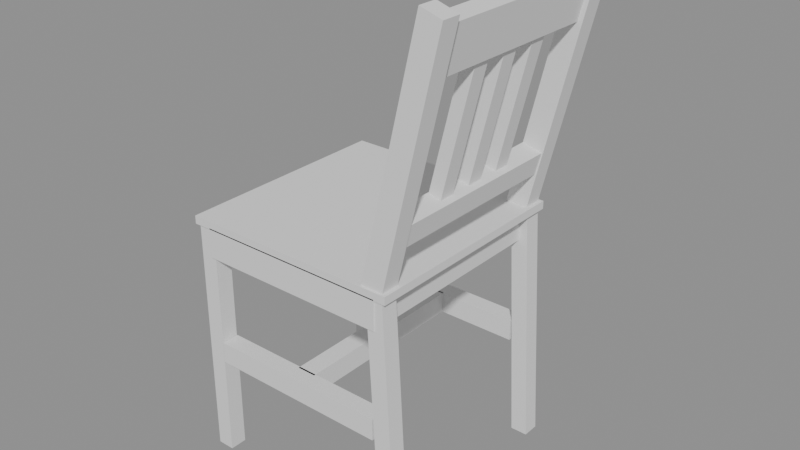 # Source: modelado_personaje.blend  (saved by Blender 5.1.29; exported with 4.5.12 LTS)
import bpy
from mathutils import Matrix  # noqa: F401  (used for matrix-valued properties, if any)

bpy.ops.wm.read_factory_settings(use_empty=True)
scene = bpy.context.scene
scene.name = 'Silla'

# ---- meshes
me_cube_270 = bpy.data.meshes.new('Cube.270')
me_cube_270.from_pydata([(-1.0, -1.0, -1.0), (-1.0, -1.0, 1.0), (-1.0, 1.0, -1.0), (-1.0, 1.0, 1.0), (1.0, -1.0, -1.0), (1.0, -1.0, 1.0), (1.0, 1.0, -1.0), (1.0, 1.0, 1.0)], [], [(0, 1, 3, 2), (2, 3, 7, 6), (6, 7, 5, 4), (4, 5, 1, 0), (2, 6, 4, 0), (7, 3, 1, 5)])
_uv = me_cube_270.uv_layers.new(name='UVMap')
_uv.uv.foreach_set('vector', [0.375, 0.0, 0.625, 0.0, 0.625, 0.25, 0.375, 0.25, 0.375, 0.25, 0.625, 0.25, 0.625, 0.5, 0.375, 0.5, 0.375, 0.5, 0.625, 0.5, 0.625, 0.75, 0.375, 0.75, 0.375, 0.75, 0.625, 0.75, 0.625, 1.0, 0.375, 1.0, 0.125, 0.5, 0.375, 0.5, 0.375, 0.75, 0.125, 0.75, 0.625, 0.5, 0.875, 0.5, 0.875, 0.75, 0.625, 0.75])
me_cube_270.update()
me_cube_271 = bpy.data.meshes.new('Cube.271')
me_cube_271.from_pydata([(-1.0, -1.0, -1.0), (-1.0, -1.0, 1.0), (-1.0, 1.0, -1.0), (-1.0, 1.0, 1.0), (1.0, -1.0, -1.0), (1.0, -1.0, 1.0), (1.0, 1.0, -1.0), (1.0, 1.0, 1.0)], [], [(0, 1, 3, 2), (2, 3, 7, 6), (6, 7, 5, 4), (4, 5, 1, 0), (2, 6, 4, 0), (7, 3, 1, 5)])
_uv = me_cube_271.uv_layers.new(name='UVMap')
_uv.uv.foreach_set('vector', [0.375, 0.0, 0.625, 0.0, 0.625, 0.25, 0.375, 0.25, 0.375, 0.25, 0.625, 0.25, 0.625, 0.5, 0.375, 0.5, 0.375, 0.5, 0.625, 0.5, 0.625, 0.75, 0.375, 0.75, 0.375, 0.75, 0.625, 0.75, 0.625, 1.0, 0.375, 1.0, 0.125, 0.5, 0.375, 0.5, 0.375, 0.75, 0.125, 0.75, 0.625, 0.5, 0.875, 0.5, 0.875, 0.75, 0.625, 0.75])
me_cube_271.update()
me_cube_272 = bpy.data.meshes.new('Cube.272')
me_cube_272.from_pydata([(-1.0, -1.0, -1.0), (-2.541, -1.0, 1.258), (-1.0, 1.0, -1.0), (-2.541, 1.0, 1.258), (1.0, -1.0, -1.0), (-0.5411, -1.0, 1.258), (1.0, 1.0, -1.0), (-0.5411, 1.0, 1.258)], [], [(0, 1, 3, 2), (2, 3, 7, 6), (6, 7, 5, 4), (4, 5, 1, 0), (2, 6, 4, 0), (7, 3, 1, 5)])
_uv = me_cube_272.uv_layers.new(name='UVMap')
_uv.uv.foreach_set('vector', [0.375, 0.0, 0.625, 0.0, 0.625, 0.25, 0.375, 0.25, 0.375, 0.25, 0.625, 0.25, 0.625, 0.5, 0.375, 0.5, 0.375, 0.5, 0.625, 0.5, 0.625, 0.75, 0.375, 0.75, 0.375, 0.75, 0.625, 0.75, 0.625, 1.0, 0.375, 1.0, 0.125, 0.5, 0.375, 0.5, 0.375, 0.75, 0.125, 0.75, 0.625, 0.5, 0.875, 0.5, 0.875, 0.75, 0.625, 0.75])
me_cube_272.update()
me_cube_273 = bpy.data.meshes.new('Cube.273')
me_cube_273.from_pydata([(-1.0, -1.0, -1.0), (-2.524, -1.0, 1.262), (-1.0, 1.0, -1.0), (-2.524, 1.0, 1.262), (1.0, -1.0, -1.0), (-0.5245, -1.0, 1.262), (1.0, 1.0, -1.0), (-0.5245, 1.0, 1.262)], [], [(0, 1, 3, 2), (2, 3, 7, 6), (6, 7, 5, 4), (4, 5, 1, 0), (2, 6, 4, 0), (7, 3, 1, 5)])
_uv = me_cube_273.uv_layers.new(name='UVMap')
_uv.uv.foreach_set('vector', [0.375, 0.0, 0.625, 0.0, 0.625, 0.25, 0.375, 0.25, 0.375, 0.25, 0.625, 0.25, 0.625, 0.5, 0.375, 0.5, 0.375, 0.5, 0.625, 0.5, 0.625, 0.75, 0.375, 0.75, 0.375, 0.75, 0.625, 0.75, 0.625, 1.0, 0.375, 1.0, 0.125, 0.5, 0.375, 0.5, 0.375, 0.75, 0.125, 0.75, 0.625, 0.5, 0.875, 0.5, 0.875, 0.75, 0.625, 0.75])
me_cube_273.update()
me_cube_274 = bpy.data.meshes.new('Cube.274')
me_cube_274.from_pydata([(-1.0, -1.0, -1.0), (-1.0, -1.0, 1.263), (-1.0, 1.0, -1.0), (-1.0, 1.0, 1.263), (1.0, -1.0, -1.0), (1.0, -1.0, 1.263), (1.0, 1.0, -1.0), (1.0, 1.0, 1.263)], [], [(0, 1, 3, 2), (2, 3, 7, 6), (6, 7, 5, 4), (4, 5, 1, 0), (2, 6, 4, 0), (7, 3, 1, 5)])
_uv = me_cube_274.uv_layers.new(name='UVMap')
_uv.uv.foreach_set('vector', [0.375, 0.0, 0.625, 0.0, 0.625, 0.25, 0.375, 0.25, 0.375, 0.25, 0.625, 0.25, 0.625, 0.5, 0.375, 0.5, 0.375, 0.5, 0.625, 0.5, 0.625, 0.75, 0.375, 0.75, 0.375, 0.75, 0.625, 0.75, 0.625, 1.0, 0.375, 1.0, 0.125, 0.5, 0.375, 0.5, 0.375, 0.75, 0.125, 0.75, 0.625, 0.5, 0.875, 0.5, 0.875, 0.75, 0.625, 0.75])
me_cube_274.update()
me_cube_275 = bpy.data.meshes.new('Cube.275')
me_cube_275.from_pydata([(-1.0, -1.0, -1.0), (-1.0, -1.0, 1.267), (-1.0, 1.0, -1.0), (-1.0, 1.0, 1.267), (1.0, -1.0, -1.0), (1.0, -1.0, 1.267), (1.0, 1.0, -1.0), (1.0, 1.0, 1.267)], [], [(0, 1, 3, 2), (2, 3, 7, 6), (6, 7, 5, 4), (4, 5, 1, 0), (2, 6, 4, 0), (7, 3, 1, 5)])
_uv = me_cube_275.uv_layers.new(name='UVMap')
_uv.uv.foreach_set('vector', [0.375, 0.0, 0.625, 0.0, 0.625, 0.25, 0.375, 0.25, 0.375, 0.25, 0.625, 0.25, 0.625, 0.5, 0.375, 0.5, 0.375, 0.5, 0.625, 0.5, 0.625, 0.75, 0.375, 0.75, 0.375, 0.75, 0.625, 0.75, 0.625, 1.0, 0.375, 1.0, 0.125, 0.5, 0.375, 0.5, 0.375, 0.75, 0.125, 0.75, 0.625, 0.5, 0.875, 0.5, 0.875, 0.75, 0.625, 0.75])
me_cube_275.update()
me_cube_276 = bpy.data.meshes.new('Cube.276')
me_cube_276.from_pydata([(-1.0, -1.0, -1.0), (-1.0, -1.0, 1.0), (-1.0, 1.0, -1.0), (-1.0, 1.0, 1.0), (1.0, -1.0, -1.0), (1.0, -1.0, 1.0), (1.0, 1.0, -1.0), (1.0, 1.0, 1.0)], [], [(0, 1, 3, 2), (2, 3, 7, 6), (6, 7, 5, 4), (4, 5, 1, 0), (2, 6, 4, 0), (7, 3, 1, 5)])
_uv = me_cube_276.uv_layers.new(name='UVMap')
_uv.uv.foreach_set('vector', [0.375, 0.0, 0.625, 0.0, 0.625, 0.25, 0.375, 0.25, 0.375, 0.25, 0.625, 0.25, 0.625, 0.5, 0.375, 0.5, 0.375, 0.5, 0.625, 0.5, 0.625, 0.75, 0.375, 0.75, 0.375, 0.75, 0.625, 0.75, 0.625, 1.0, 0.375, 1.0, 0.125, 0.5, 0.375, 0.5, 0.375, 0.75, 0.125, 0.75, 0.625, 0.5, 0.875, 0.5, 0.875, 0.75, 0.625, 0.75])
me_cube_276.update()
me_cube_277 = bpy.data.meshes.new('Cube.277')
me_cube_277.from_pydata([(-1.0, -1.0, -1.0), (-1.0, -1.0, 1.0), (-1.0, 1.0, -1.0), (-1.0, 1.0, 1.0), (1.0, -1.0, -1.0), (1.0, -1.0, 1.0), (1.0, 1.0, -1.0), (1.0, 1.0, 1.0)], [], [(0, 1, 3, 2), (2, 3, 7, 6), (6, 7, 5, 4), (4, 5, 1, 0), (2, 6, 4, 0), (7, 3, 1, 5)])
_uv = me_cube_277.uv_layers.new(name='UVMap')
_uv.uv.foreach_set('vector', [0.375, 0.0, 0.625, 0.0, 0.625, 0.25, 0.375, 0.25, 0.375, 0.25, 0.625, 0.25, 0.625, 0.5, 0.375, 0.5, 0.375, 0.5, 0.625, 0.5, 0.625, 0.75, 0.375, 0.75, 0.375, 0.75, 0.625, 0.75, 0.625, 1.0, 0.375, 1.0, 0.125, 0.5, 0.375, 0.5, 0.375, 0.75, 0.125, 0.75, 0.625, 0.5, 0.875, 0.5, 0.875, 0.75, 0.625, 0.75])
me_cube_277.update()
me_cube_278 = bpy.data.meshes.new('Cube.278')
me_cube_278.from_pydata([(-1.0, -1.0, -1.0), (-1.0, -1.0, 1.0), (-1.0, 1.0, -1.0), (-1.0, 1.0, 1.0), (1.0, -1.0, -1.0), (1.0, -1.0, 1.0), (1.0, 1.0, -1.0), (1.0, 1.0, 1.0)], [], [(0, 1, 3, 2), (2, 3, 7, 6), (6, 7, 5, 4), (4, 5, 1, 0), (2, 6, 4, 0), (7, 3, 1, 5)])
_uv = me_cube_278.uv_layers.new(name='UVMap')
_uv.uv.foreach_set('vector', [0.375, 0.0, 0.625, 0.0, 0.625, 0.25, 0.375, 0.25, 0.375, 0.25, 0.625, 0.25, 0.625, 0.5, 0.375, 0.5, 0.375, 0.5, 0.625, 0.5, 0.625, 0.75, 0.375, 0.75, 0.375, 0.75, 0.625, 0.75, 0.625, 1.0, 0.375, 1.0, 0.125, 0.5, 0.375, 0.5, 0.375, 0.75, 0.125, 0.75, 0.625, 0.5, 0.875, 0.5, 0.875, 0.75, 0.625, 0.75])
me_cube_278.update()
me_cube_279 = bpy.data.meshes.new('Cube.279')
me_cube_279.from_pydata([(-1.0, -1.0, -1.0), (-1.0, -1.0, 1.0), (-1.0, 1.0, -1.0), (-1.0, 1.0, 1.0), (1.0, -1.0, -1.0), (1.0, -1.0, 1.0), (1.0, 1.0, -1.0), (1.0, 1.0, 1.0)], [], [(0, 1, 3, 2), (2, 3, 7, 6), (6, 7, 5, 4), (4, 5, 1, 0), (2, 6, 4, 0), (7, 3, 1, 5)])
_uv = me_cube_279.uv_layers.new(name='UVMap')
_uv.uv.foreach_set('vector', [0.375, 0.0, 0.625, 0.0, 0.625, 0.25, 0.375, 0.25, 0.375, 0.25, 0.625, 0.25, 0.625, 0.5, 0.375, 0.5, 0.375, 0.5, 0.625, 0.5, 0.625, 0.75, 0.375, 0.75, 0.375, 0.75, 0.625, 0.75, 0.625, 1.0, 0.375, 1.0, 0.125, 0.5, 0.375, 0.5, 0.375, 0.75, 0.125, 0.75, 0.625, 0.5, 0.875, 0.5, 0.875, 0.75, 0.625, 0.75])
me_cube_279.update()
me_cube_280 = bpy.data.meshes.new('Cube.280')
me_cube_280.from_pydata([(-1.0, -1.0, -1.0), (-1.0, -1.0, 1.0), (-1.0, 1.0, -1.0), (-1.0, 1.0, 1.0), (1.0, -1.0, -1.0), (1.0, -1.0, 1.0), (1.0, 1.0, -1.0), (1.0, 1.0, 1.0)], [], [(0, 1, 3, 2), (2, 3, 7, 6), (6, 7, 5, 4), (4, 5, 1, 0), (2, 6, 4, 0), (7, 3, 1, 5)])
_uv = me_cube_280.uv_layers.new(name='UVMap')
_uv.uv.foreach_set('vector', [0.375, 0.0, 0.625, 0.0, 0.625, 0.25, 0.375, 0.25, 0.375, 0.25, 0.625, 0.25, 0.625, 0.5, 0.375, 0.5, 0.375, 0.5, 0.625, 0.5, 0.625, 0.75, 0.375, 0.75, 0.375, 0.75, 0.625, 0.75, 0.625, 1.0, 0.375, 1.0, 0.125, 0.5, 0.375, 0.5, 0.375, 0.75, 0.125, 0.75, 0.625, 0.5, 0.875, 0.5, 0.875, 0.75, 0.625, 0.75])
me_cube_280.update()
me_cube_281 = bpy.data.meshes.new('Cube.281')
me_cube_281.from_pydata([(-1.0, -1.0, -1.0), (-2.524, -1.0, 1.262), (-1.0, 1.0, -1.0), (-2.524, 1.0, 1.262), (1.0, -1.0, -1.0), (-0.5245, -1.0, 1.262), (1.0, 1.0, -1.0), (-0.5245, 1.0, 1.262)], [], [(0, 1, 3, 2), (2, 3, 7, 6), (6, 7, 5, 4), (4, 5, 1, 0), (2, 6, 4, 0), (7, 3, 1, 5)])
_uv = me_cube_281.uv_layers.new(name='UVMap')
_uv.uv.foreach_set('vector', [0.375, 0.0, 0.625, 0.0, 0.625, 0.25, 0.375, 0.25, 0.375, 0.25, 0.625, 0.25, 0.625, 0.5, 0.375, 0.5, 0.375, 0.5, 0.625, 0.5, 0.625, 0.75, 0.375, 0.75, 0.375, 0.75, 0.625, 0.75, 0.625, 1.0, 0.375, 1.0, 0.125, 0.5, 0.375, 0.5, 0.375, 0.75, 0.125, 0.75, 0.625, 0.5, 0.875, 0.5, 0.875, 0.75, 0.625, 0.75])
me_cube_281.update()
me_cube_282 = bpy.data.meshes.new('Cube.282')
me_cube_282.from_pydata([(-1.0, -1.0, -1.0), (-2.524, -1.0, 1.262), (-1.0, 1.0, -1.0), (-2.524, 1.0, 1.262), (1.0, -1.0, -1.0), (-0.5245, -1.0, 1.262), (1.0, 1.0, -1.0), (-0.5245, 1.0, 1.262)], [], [(0, 1, 3, 2), (2, 3, 7, 6), (6, 7, 5, 4), (4, 5, 1, 0), (2, 6, 4, 0), (7, 3, 1, 5)])
_uv = me_cube_282.uv_layers.new(name='UVMap')
_uv.uv.foreach_set('vector', [0.375, 0.0, 0.625, 0.0, 0.625, 0.25, 0.375, 0.25, 0.375, 0.25, 0.625, 0.25, 0.625, 0.5, 0.375, 0.5, 0.375, 0.5, 0.625, 0.5, 0.625, 0.75, 0.375, 0.75, 0.375, 0.75, 0.625, 0.75, 0.625, 1.0, 0.375, 1.0, 0.125, 0.5, 0.375, 0.5, 0.375, 0.75, 0.125, 0.75, 0.625, 0.5, 0.875, 0.5, 0.875, 0.75, 0.625, 0.75])
me_cube_282.update()
me_cube_283 = bpy.data.meshes.new('Cube.283')
me_cube_283.from_pydata([(-1.0, -1.0, -1.0), (-1.0, -1.0, 1.0), (-1.0, 1.0, -1.0), (-1.0, 1.0, 1.0), (1.0, -1.0, -1.0), (1.0, -1.0, 1.0), (1.0, 1.0, -1.0), (1.0, 1.0, 1.0)], [], [(0, 1, 3, 2), (2, 3, 7, 6), (6, 7, 5, 4), (4, 5, 1, 0), (2, 6, 4, 0), (7, 3, 1, 5)])
_uv = me_cube_283.uv_layers.new(name='UVMap')
_uv.uv.foreach_set('vector', [0.375, 0.0, 0.625, 0.0, 0.625, 0.25, 0.375, 0.25, 0.375, 0.25, 0.625, 0.25, 0.625, 0.5, 0.375, 0.5, 0.375, 0.5, 0.625, 0.5, 0.625, 0.75, 0.375, 0.75, 0.375, 0.75, 0.625, 0.75, 0.625, 1.0, 0.375, 1.0, 0.125, 0.5, 0.375, 0.5, 0.375, 0.75, 0.125, 0.75, 0.625, 0.5, 0.875, 0.5, 0.875, 0.75, 0.625, 0.75])
me_cube_283.update()
me_cube_261 = bpy.data.meshes.new('Cube.261')
me_cube_261.from_pydata([(-1.0, -1.0, -1.0), (-1.0, -1.0, 1.0), (-1.0, 1.0, -1.0), (-1.0, 1.0, 1.0), (1.0, -1.0, -1.0), (1.0, -1.0, 1.0), (1.0, 1.0, -1.0), (1.0, 1.0, 1.0)], [], [(0, 1, 3, 2), (2, 3, 7, 6), (6, 7, 5, 4), (4, 5, 1, 0), (2, 6, 4, 0), (7, 3, 1, 5)])
_uv = me_cube_261.uv_layers.new(name='UVMap')
_uv.uv.foreach_set('vector', [0.375, 0.0, 0.625, 0.0, 0.625, 0.25, 0.375, 0.25, 0.375, 0.25, 0.625, 0.25, 0.625, 0.5, 0.375, 0.5, 0.375, 0.5, 0.625, 0.5, 0.625, 0.75, 0.375, 0.75, 0.375, 0.75, 0.625, 0.75, 0.625, 1.0, 0.375, 1.0, 0.125, 0.5, 0.375, 0.5, 0.375, 0.75, 0.125, 0.75, 0.625, 0.5, 0.875, 0.5, 0.875, 0.75, 0.625, 0.75])
me_cube_261.update()
me_cube_263 = bpy.data.meshes.new('Cube.263')
me_cube_263.from_pydata([(-1.0, -1.0, -1.0), (-1.0, -1.0, 1.0), (-1.0, 1.0, -1.0), (-1.0, 1.0, 1.0), (1.0, -1.0, -1.0), (1.0, -1.0, 1.0), (1.0, 1.0, -1.0), (1.0, 1.0, 1.0)], [], [(0, 1, 3, 2), (2, 3, 7, 6), (6, 7, 5, 4), (4, 5, 1, 0), (2, 6, 4, 0), (7, 3, 1, 5)])
_uv = me_cube_263.uv_layers.new(name='UVMap')
_uv.uv.foreach_set('vector', [0.375, 0.0, 0.625, 0.0, 0.625, 0.25, 0.375, 0.25, 0.375, 0.25, 0.625, 0.25, 0.625, 0.5, 0.375, 0.5, 0.375, 0.5, 0.625, 0.5, 0.625, 0.75, 0.375, 0.75, 0.375, 0.75, 0.625, 0.75, 0.625, 1.0, 0.375, 1.0, 0.125, 0.5, 0.375, 0.5, 0.375, 0.75, 0.125, 0.75, 0.625, 0.5, 0.875, 0.5, 0.875, 0.75, 0.625, 0.75])
me_cube_263.update()

# ---- objects
ob_empty_006 = bpy.data.objects.new('Empty.006', None)
ob_empty_009 = bpy.data.objects.new('Empty.009', None)
ob_cube_086 = bpy.data.objects.new('Cube.086', me_cube_270)
ob_cube_087 = bpy.data.objects.new('Cube.087', me_cube_271)
ob_cube_088 = bpy.data.objects.new('Cube.088', me_cube_272)
ob_cube_089 = bpy.data.objects.new('Cube.089', me_cube_273)
ob_cube_090 = bpy.data.objects.new('Cube.090', me_cube_274)
ob_cube_091 = bpy.data.objects.new('Cube.091', me_cube_275)
ob_cube_092 = bpy.data.objects.new('Cube.092', me_cube_276)
ob_cube_093 = bpy.data.objects.new('Cube.093', me_cube_277)
ob_cube_094 = bpy.data.objects.new('Cube.094', me_cube_278)
ob_cube_095 = bpy.data.objects.new('Cube.095', me_cube_279)
ob_cube_096 = bpy.data.objects.new('Cube.096', me_cube_280)
ob_cube_097 = bpy.data.objects.new('Cube.097', me_cube_281)
ob_cube_098 = bpy.data.objects.new('Cube.098', me_cube_282)
ob_cube_099 = bpy.data.objects.new('Cube.099', me_cube_283)
ob_cube_100 = bpy.data.objects.new('Cube.100', me_cube_261)
ob_cube_101 = bpy.data.objects.new('Cube.101', me_cube_263)

# ---- transforms, parenting, visibility, modifiers, constraints
ob_empty_006.location = (7.753e-15, 24.52, 35.57)
ob_empty_006.rotation_euler = (1.571, -0.0, 1.571)
ob_empty_006.scale = (22.88, 22.88, 22.88)
ob_empty_006.empty_display_type = 'IMAGE'
ob_empty_006.empty_display_size = 5.0
ob_empty_006.empty_image_depth = 'BACK'
ob_empty_006.show_empty_image_perspective = False
ob_empty_006.empty_image_side = 'FRONT'
ob_empty_009.location = (29.22, -5.354e-06, 35.83)
ob_empty_009.rotation_euler = (1.571, 0.0, 3.142)
ob_empty_009.scale = (22.88, 22.88, 22.88)
ob_empty_009.empty_display_type = 'IMAGE'
ob_empty_009.empty_display_size = 5.0
ob_empty_009.empty_image_depth = 'BACK'
ob_empty_009.show_empty_image_perspective = False
ob_empty_009.empty_image_side = 'FRONT'
ob_cube_086.location = (-1.092, -0.02901, 33.22)
ob_cube_086.scale = (12.66, 14.76, 1.957)
ob_cube_087.location = (-1.506, -0.02901, 35.56)
ob_cube_087.scale = (14.63, 14.76, 0.5284)
ob_cube_088.location = (13.23, 13.23, 17.31)
ob_cube_088.scale = (1.132, 1.132, 14.1)
ob_cube_089.location = (13.23, -13.5, 17.31)
ob_cube_089.scale = (1.132, 1.132, 14.1)
ob_cube_090.location = (-14.37, -13.5, 17.31)
ob_cube_090.scale = (1.132, 1.132, 14.1)
ob_cube_091.location = (-14.37, 13.23, 17.31)
ob_cube_091.scale = (1.132, 1.132, 14.1)
ob_cube_092.location = (-1.092, -13.45, 18.04)
ob_cube_092.scale = (12.11, 1.177, 1.396)
ob_cube_093.location = (-1.092, 13.25, 18.04)
ob_cube_093.scale = (12.11, 1.177, 1.396)
ob_cube_094.location = (-1.092, -0.1194, 18.04)
ob_cube_094.scale = (1.272, 12.4, 1.396)
ob_cube_095.location = (12.51, -0.1194, 42.48)
ob_cube_095.rotation_euler = (4.479e-09, 0.2547, 3.498e-08)
ob_cube_095.scale = (1.348, 13.14, 1.479)
ob_cube_096.location = (17.19, -0.09406, 62.88)
ob_cube_096.rotation_euler = (3.844e-09, 0.2364, 3.237e-08)
ob_cube_096.scale = (1.122, 13.11, 2.882)
ob_cube_097.location = (15.07, -13.26, 48.6)
ob_cube_097.rotation_euler = (6.316e-09, 0.3008, 4.168e-08)
ob_cube_097.scale = (1.439, 1.234, 14.63)
ob_cube_098.location = (15.07, 13.17, 48.6)
ob_cube_098.rotation_euler = (6.316e-09, 0.3008, 4.168e-08)
ob_cube_098.scale = (1.439, 1.234, 14.63)
ob_cube_099.location = (14.51, -4.782, 52.18)
ob_cube_099.rotation_euler = (4.068e-09, 0.243, 3.331e-08)
ob_cube_099.scale = (0.8308, 1.073, 9.589)
ob_cube_100.location = (14.51, 0.09749, 52.18)
ob_cube_100.rotation_euler = (4.068e-09, 0.243, 3.331e-08)
ob_cube_100.scale = (0.8308, 1.073, 9.589)
ob_cube_101.location = (14.51, 5.085, 52.18)
ob_cube_101.rotation_euler = (4.068e-09, 0.243, 3.331e-08)
ob_cube_101.scale = (0.8308, 1.073, 9.589)

# ---- collection membership
scene.collection.objects.link(ob_empty_006)
scene.collection.objects.link(ob_empty_009)
scene.collection.objects.link(ob_cube_086)
scene.collection.objects.link(ob_cube_087)
scene.collection.objects.link(ob_cube_088)
scene.collection.objects.link(ob_cube_089)
scene.collection.objects.link(ob_cube_090)
scene.collection.objects.link(ob_cube_091)
scene.collection.objects.link(ob_cube_092)
scene.collection.objects.link(ob_cube_093)
scene.collection.objects.link(ob_cube_094)
scene.collection.objects.link(ob_cube_095)
scene.collection.objects.link(ob_cube_096)
scene.collection.objects.link(ob_cube_097)
scene.collection.objects.link(ob_cube_098)
scene.collection.objects.link(ob_cube_099)
scene.collection.objects.link(ob_cube_100)
scene.collection.objects.link(ob_cube_101)

# ---- scene / render settings (as saved in the file)
scene.frame_start = 1; scene.frame_end = 250; scene.frame_set(101)
scene.render.engine = 'BLENDER_EEVEE_NEXT'
scene.render.image_settings.exr_codec = 'NONE'
scene.render.use_bake_clear = False
scene.render.bake_margin = 0
scene.render.bake_bias = 0.0
scene.render.bake_samples = 0
scene.render.simplify_subdivision_render = 0
scene.render.simplify_child_particles_render = 0.0
scene.eevee.use_volume_custom_range = False
scene.eevee.gtao_distance = 0.0
scene.eevee.use_fast_gi = False
bpy.context.view_layer.update()

# ---- added for rendering (the .blend has no active camera and no usable light): camera, sun + grey world if the file has none
cam_auto = bpy.data.cameras.new('AutoCamera')
cam_auto.lens = 50.0
cam_auto.sensor_width = 36.0
cam_auto.clip_end = 1302.09
ob_auto_camera = bpy.data.objects.new('AutoCamera', cam_auto)
scene.collection.objects.link(ob_auto_camera)
ob_auto_camera.location = (77.0832, -89.0613, 94.6172)
ob_auto_camera.rotation_euler = (1.09748, -7.21219e-08, 0.694738)
scene.camera = ob_auto_camera
light_auto_sun = bpy.data.lights.new('AutoSun', 'SUN')
light_auto_sun.energy = 3.0
light_auto_sun.angle = 0.0523599
ob_auto_sun = bpy.data.objects.new('AutoSun', light_auto_sun)
scene.collection.objects.link(ob_auto_sun)
ob_auto_sun.rotation_euler = (0.872665, 0.174533, 0.523599)
if scene.world is None:
    world_auto = bpy.data.worlds.new('AutoWorld')
    world_auto.color = (0.3, 0.3, 0.3)
    scene.world = world_auto
bpy.context.view_layer.update()
